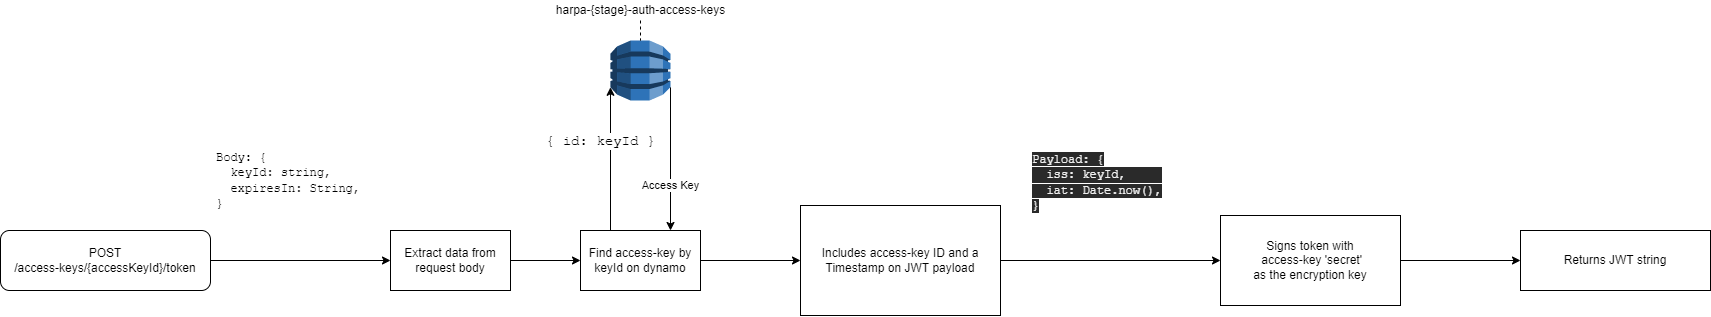

The diagram above was exported from draw.io. Its source (the exported page's mxGraphModel, read from the mxfile embedded in the PNG):
<mxGraphModel dx="581" dy="1410" grid="1" gridSize="10" guides="1" tooltips="1" connect="1" arrows="1" fold="1" page="1" pageScale="1" pageWidth="827" pageHeight="1169" math="0" shadow="0">
  <root>
    <mxCell id="0" />
    <mxCell id="1" parent="0" />
    <mxCell id="5" value="" style="edgeStyle=none;html=1;exitX=1;exitY=0.5;exitDx=0;exitDy=0;" parent="1" source="12" target="7" edge="1">
      <mxGeometry relative="1" as="geometry">
        <mxPoint x="420" y="300" as="targetPoint" />
        <mxPoint x="423.7909069098348" y="179.98875359637896" as="sourcePoint" />
      </mxGeometry>
    </mxCell>
    <mxCell id="9" value="" style="edgeStyle=none;html=1;entryX=0;entryY=0.5;entryDx=0;entryDy=0;" parent="1" source="7" target="8" edge="1">
      <mxGeometry relative="1" as="geometry" />
    </mxCell>
    <mxCell id="7" value="Extract data from request body" style="rounded=0;whiteSpace=wrap;html=1;" parent="1" vertex="1">
      <mxGeometry x="510" y="110" width="120" height="60" as="geometry" />
    </mxCell>
    <mxCell id="26" style="edgeStyle=none;html=1;entryX=0;entryY=0.78;entryDx=0;entryDy=0;entryPerimeter=0;exitX=0.25;exitY=0;exitDx=0;exitDy=0;" parent="1" source="8" target="14" edge="1">
      <mxGeometry relative="1" as="geometry" />
    </mxCell>
    <mxCell id="39" value="&lt;span style=&quot;font-size: 14px ; font-family: &amp;#34;courier new&amp;#34;&quot;&gt;{&amp;nbsp;&lt;/span&gt;&lt;span style=&quot;font-size: 14px ; font-family: &amp;#34;courier new&amp;#34;&quot;&gt;id: keyId&amp;nbsp;&lt;/span&gt;&lt;span style=&quot;font-size: 14px ; font-family: &amp;#34;courier new&amp;#34;&quot;&gt;}&lt;/span&gt;" style="edgeLabel;html=1;align=center;verticalAlign=middle;resizable=0;points=[];" vertex="1" connectable="0" parent="26">
      <mxGeometry x="-0.3369" relative="1" as="geometry">
        <mxPoint x="-10" y="-42" as="offset" />
      </mxGeometry>
    </mxCell>
    <mxCell id="36" style="edgeStyle=none;html=1;entryX=0;entryY=0.5;entryDx=0;entryDy=0;" parent="1" source="8" target="10" edge="1">
      <mxGeometry relative="1" as="geometry" />
    </mxCell>
    <mxCell id="8" value="Find access-key by keyId on dynamo" style="whiteSpace=wrap;html=1;rounded=0;" parent="1" vertex="1">
      <mxGeometry x="700" y="110" width="120" height="60" as="geometry" />
    </mxCell>
    <mxCell id="22" value="" style="edgeStyle=none;html=1;entryX=0;entryY=0.5;entryDx=0;entryDy=0;" parent="1" source="10" target="24" edge="1">
      <mxGeometry relative="1" as="geometry">
        <mxPoint x="420" y="720" as="targetPoint" />
      </mxGeometry>
    </mxCell>
    <mxCell id="10" value="Includes access-key ID and a Timestamp on JWT payload&lt;br&gt;" style="whiteSpace=wrap;html=1;rounded=0;" parent="1" vertex="1">
      <mxGeometry x="920" y="85" width="200" height="110" as="geometry" />
    </mxCell>
    <mxCell id="12" value="&lt;span&gt;POST&lt;/span&gt;&lt;br&gt;&lt;span&gt;/access-keys/{accessKeyId}/token&lt;/span&gt;" style="rounded=1;whiteSpace=wrap;html=1;" parent="1" vertex="1">
      <mxGeometry x="120" y="110" width="210" height="60" as="geometry" />
    </mxCell>
    <mxCell id="13" value="&lt;font face=&quot;Courier New&quot;&gt;Body:&amp;nbsp;{ &lt;br&gt;&lt;/font&gt;&lt;div&gt;&lt;span&gt;&lt;font face=&quot;Courier New&quot;&gt;&amp;nbsp; keyId: string,&lt;/font&gt;&lt;/span&gt;&lt;/div&gt;&lt;font face=&quot;Courier New&quot;&gt;&amp;nbsp; expiresIn: String,&lt;br&gt;}&lt;/font&gt;" style="text;html=1;align=left;verticalAlign=middle;resizable=0;points=[];autosize=1;fillColor=default;" parent="1" vertex="1">
      <mxGeometry x="334" y="25" width="160" height="70" as="geometry" />
    </mxCell>
    <mxCell id="34" style="edgeStyle=none;html=1;exitX=1;exitY=0.78;exitDx=0;exitDy=0;exitPerimeter=0;entryX=0.75;entryY=0;entryDx=0;entryDy=0;" parent="1" source="14" target="8" edge="1">
      <mxGeometry relative="1" as="geometry" />
    </mxCell>
    <mxCell id="38" value="Access Key" style="edgeLabel;html=1;align=center;verticalAlign=middle;resizable=0;points=[];" vertex="1" connectable="0" parent="34">
      <mxGeometry x="-0.1368" relative="1" as="geometry">
        <mxPoint y="36" as="offset" />
      </mxGeometry>
    </mxCell>
    <mxCell id="14" value="" style="outlineConnect=0;dashed=0;verticalLabelPosition=bottom;verticalAlign=top;align=center;html=1;shape=mxgraph.aws3.dynamo_db;fillColor=#2E73B8;gradientColor=none;" parent="1" vertex="1">
      <mxGeometry x="730" y="-80" width="60" height="60" as="geometry" />
    </mxCell>
    <mxCell id="29" value="" style="edgeStyle=none;html=1;" parent="1" source="24" target="28" edge="1">
      <mxGeometry relative="1" as="geometry" />
    </mxCell>
    <mxCell id="24" value="Signs token with&lt;br&gt;&amp;nbsp;access-key 'secret'&lt;br&gt;as the encryption key" style="whiteSpace=wrap;html=1;align=center;rounded=0;" parent="1" vertex="1">
      <mxGeometry x="1340" y="95" width="180" height="90" as="geometry" />
    </mxCell>
    <mxCell id="28" value="Returns JWT string" style="whiteSpace=wrap;html=1;rounded=0;" parent="1" vertex="1">
      <mxGeometry x="1640" y="110" width="190" height="60" as="geometry" />
    </mxCell>
    <mxCell id="31" value="&lt;span style=&quot;color: rgb(240 , 240 , 240) ; font-size: 12px ; font-style: normal ; font-weight: 400 ; letter-spacing: normal ; text-align: left ; text-indent: 0px ; text-transform: none ; word-spacing: 0px ; background-color: rgb(42 , 42 , 42) ; display: inline ; float: none&quot;&gt;&lt;font face=&quot;Courier New&quot;&gt;Payload:&amp;nbsp;{&lt;/font&gt;&lt;/span&gt;&lt;div style=&quot;color: rgb(240 , 240 , 240) ; font-size: 12px ; font-style: normal ; font-weight: 400 ; letter-spacing: normal ; text-align: left ; text-indent: 0px ; text-transform: none ; word-spacing: 0px ; background-color: rgb(42 , 42 , 42)&quot;&gt;&lt;span&gt;&lt;font face=&quot;Courier New&quot;&gt;&amp;nbsp; iss: keyId,&lt;/font&gt;&lt;/span&gt;&lt;/div&gt;&lt;font face=&quot;Courier New&quot;&gt;&lt;span style=&quot;color: rgb(240 , 240 , 240) ; font-size: 12px ; font-style: normal ; font-weight: 400 ; letter-spacing: normal ; text-align: left ; text-indent: 0px ; text-transform: none ; word-spacing: 0px ; background-color: rgb(42 , 42 , 42) ; display: inline ; float: none&quot;&gt;&amp;nbsp; iat: Date.now(),&lt;br&gt;&lt;/span&gt;&lt;span style=&quot;color: rgb(240 , 240 , 240) ; font-size: 12px ; font-style: normal ; font-weight: 400 ; letter-spacing: normal ; text-align: left ; text-indent: 0px ; text-transform: none ; word-spacing: 0px ; background-color: rgb(42 , 42 , 42) ; display: inline ; float: none&quot;&gt;}&lt;/span&gt;&lt;/font&gt;" style="text;whiteSpace=wrap;html=1;fillColor=default;" parent="1" vertex="1">
      <mxGeometry x="1150" y="25" width="156.75" height="80" as="geometry" />
    </mxCell>
    <mxCell id="42" style="edgeStyle=none;html=1;entryX=0.5;entryY=0;entryDx=0;entryDy=0;entryPerimeter=0;endArrow=none;endFill=0;dashed=1;" edge="1" parent="1" source="41" target="14">
      <mxGeometry relative="1" as="geometry" />
    </mxCell>
    <mxCell id="41" value="harpa-{stage}-auth-access-keys" style="text;html=1;align=center;verticalAlign=middle;resizable=0;points=[];autosize=1;strokeColor=none;fillColor=default;" vertex="1" parent="1">
      <mxGeometry x="670" y="-120" width="180" height="20" as="geometry" />
    </mxCell>
  </root>
</mxGraphModel>